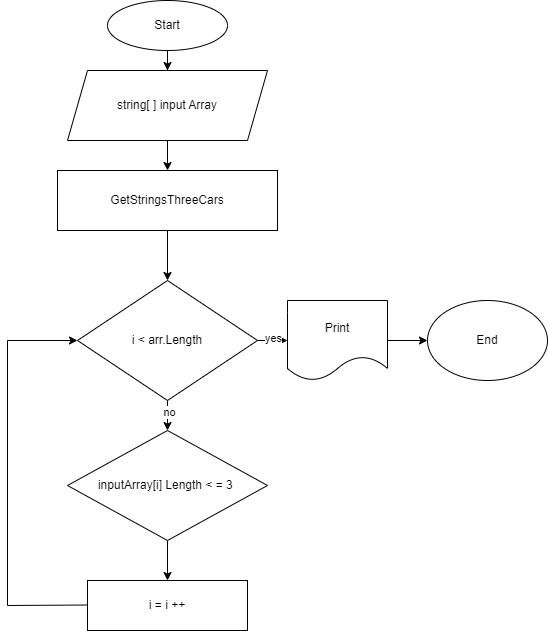

The diagram above was exported from draw.io. Its source (the exported page's mxGraphModel, read from the mxfile embedded in the PNG):
<mxGraphModel dx="1034" dy="412" grid="1" gridSize="10" guides="1" tooltips="1" connect="1" arrows="1" fold="1" page="1" pageScale="1" pageWidth="827" pageHeight="1169" math="0" shadow="0">
  <root>
    <mxCell id="0" />
    <mxCell id="1" parent="0" />
    <mxCell id="6cCTkc4EJTFX5aQ300AB-3" value="" style="edgeStyle=orthogonalEdgeStyle;rounded=0;orthogonalLoop=1;jettySize=auto;html=1;" parent="1" source="6cCTkc4EJTFX5aQ300AB-1" target="6cCTkc4EJTFX5aQ300AB-2" edge="1">
      <mxGeometry relative="1" as="geometry" />
    </mxCell>
    <mxCell id="6cCTkc4EJTFX5aQ300AB-1" value="Start" style="ellipse;whiteSpace=wrap;html=1;" parent="1" vertex="1">
      <mxGeometry x="330" y="60" width="120" height="50" as="geometry" />
    </mxCell>
    <mxCell id="Jr0JkHoTg_qo1HGYRuod-2" value="" style="edgeStyle=orthogonalEdgeStyle;rounded=0;orthogonalLoop=1;jettySize=auto;html=1;" edge="1" parent="1" source="6cCTkc4EJTFX5aQ300AB-2" target="Jr0JkHoTg_qo1HGYRuod-1">
      <mxGeometry relative="1" as="geometry" />
    </mxCell>
    <mxCell id="6cCTkc4EJTFX5aQ300AB-2" value="string[ ] input Array" style="shape=parallelogram;perimeter=parallelogramPerimeter;whiteSpace=wrap;html=1;fixedSize=1;" parent="1" vertex="1">
      <mxGeometry x="290" y="130" width="200" height="70" as="geometry" />
    </mxCell>
    <mxCell id="Jr0JkHoTg_qo1HGYRuod-4" value="" style="edgeStyle=orthogonalEdgeStyle;rounded=0;orthogonalLoop=1;jettySize=auto;html=1;" edge="1" parent="1" source="Jr0JkHoTg_qo1HGYRuod-1" target="Jr0JkHoTg_qo1HGYRuod-3">
      <mxGeometry relative="1" as="geometry" />
    </mxCell>
    <mxCell id="Jr0JkHoTg_qo1HGYRuod-1" value="GetStringsThreeCars" style="whiteSpace=wrap;html=1;" vertex="1" parent="1">
      <mxGeometry x="280" y="230" width="220" height="60" as="geometry" />
    </mxCell>
    <mxCell id="Jr0JkHoTg_qo1HGYRuod-6" value="" style="edgeStyle=orthogonalEdgeStyle;rounded=0;orthogonalLoop=1;jettySize=auto;html=1;" edge="1" parent="1" source="Jr0JkHoTg_qo1HGYRuod-3" target="Jr0JkHoTg_qo1HGYRuod-5">
      <mxGeometry relative="1" as="geometry" />
    </mxCell>
    <mxCell id="Jr0JkHoTg_qo1HGYRuod-15" value="yes" style="edgeLabel;html=1;align=center;verticalAlign=middle;resizable=0;points=[];" vertex="1" connectable="0" parent="Jr0JkHoTg_qo1HGYRuod-6">
      <mxGeometry x="0.3867" y="3" relative="1" as="geometry">
        <mxPoint as="offset" />
      </mxGeometry>
    </mxCell>
    <mxCell id="Jr0JkHoTg_qo1HGYRuod-10" value="" style="edgeStyle=orthogonalEdgeStyle;rounded=0;orthogonalLoop=1;jettySize=auto;html=1;" edge="1" parent="1" source="Jr0JkHoTg_qo1HGYRuod-3" target="Jr0JkHoTg_qo1HGYRuod-9">
      <mxGeometry relative="1" as="geometry" />
    </mxCell>
    <mxCell id="Jr0JkHoTg_qo1HGYRuod-16" value="no" style="edgeLabel;html=1;align=center;verticalAlign=middle;resizable=0;points=[];" vertex="1" connectable="0" parent="Jr0JkHoTg_qo1HGYRuod-10">
      <mxGeometry x="0.2533" y="1" relative="1" as="geometry">
        <mxPoint as="offset" />
      </mxGeometry>
    </mxCell>
    <mxCell id="Jr0JkHoTg_qo1HGYRuod-3" value="i &amp;lt; arr.Length" style="rhombus;whiteSpace=wrap;html=1;" vertex="1" parent="1">
      <mxGeometry x="300" y="340" width="180" height="120" as="geometry" />
    </mxCell>
    <mxCell id="Jr0JkHoTg_qo1HGYRuod-8" value="" style="edgeStyle=orthogonalEdgeStyle;rounded=0;orthogonalLoop=1;jettySize=auto;html=1;exitX=1;exitY=0.5;exitDx=0;exitDy=0;" edge="1" parent="1" source="Jr0JkHoTg_qo1HGYRuod-5" target="Jr0JkHoTg_qo1HGYRuod-7">
      <mxGeometry relative="1" as="geometry">
        <mxPoint x="600" y="490" as="sourcePoint" />
      </mxGeometry>
    </mxCell>
    <mxCell id="Jr0JkHoTg_qo1HGYRuod-5" value="Print" style="shape=document;whiteSpace=wrap;html=1;boundedLbl=1;" vertex="1" parent="1">
      <mxGeometry x="510" y="360" width="100" height="80" as="geometry" />
    </mxCell>
    <mxCell id="Jr0JkHoTg_qo1HGYRuod-7" value="End" style="ellipse;whiteSpace=wrap;html=1;" vertex="1" parent="1">
      <mxGeometry x="650" y="360" width="120" height="80" as="geometry" />
    </mxCell>
    <mxCell id="Jr0JkHoTg_qo1HGYRuod-12" value="" style="edgeStyle=orthogonalEdgeStyle;rounded=0;orthogonalLoop=1;jettySize=auto;html=1;" edge="1" parent="1" source="Jr0JkHoTg_qo1HGYRuod-9" target="Jr0JkHoTg_qo1HGYRuod-11">
      <mxGeometry relative="1" as="geometry" />
    </mxCell>
    <mxCell id="Jr0JkHoTg_qo1HGYRuod-9" value="inputArray[i] Length &amp;lt; = 3&amp;nbsp;" style="rhombus;whiteSpace=wrap;html=1;" vertex="1" parent="1">
      <mxGeometry x="290" y="490" width="200" height="110" as="geometry" />
    </mxCell>
    <mxCell id="Jr0JkHoTg_qo1HGYRuod-11" value="i = i ++" style="whiteSpace=wrap;html=1;" vertex="1" parent="1">
      <mxGeometry x="310" y="640" width="160" height="50" as="geometry" />
    </mxCell>
    <mxCell id="Jr0JkHoTg_qo1HGYRuod-13" value="" style="endArrow=classic;html=1;rounded=0;exitX=0;exitY=0.5;exitDx=0;exitDy=0;entryX=0;entryY=0.5;entryDx=0;entryDy=0;" edge="1" parent="1" target="Jr0JkHoTg_qo1HGYRuod-3">
      <mxGeometry width="50" height="50" relative="1" as="geometry">
        <mxPoint x="310" y="664.5" as="sourcePoint" />
        <mxPoint x="230" y="340" as="targetPoint" />
        <Array as="points">
          <mxPoint x="230" y="665" />
          <mxPoint x="230" y="400" />
        </Array>
      </mxGeometry>
    </mxCell>
  </root>
</mxGraphModel>